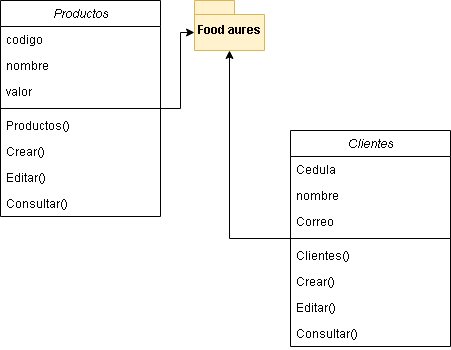

The diagram above was exported from draw.io. Its source (the exported page's mxGraphModel, read from the mxfile embedded in the PNG):
<mxGraphModel dx="818" dy="482" grid="1" gridSize="10" guides="1" tooltips="1" connect="1" arrows="1" fold="1" page="1" pageScale="1" pageWidth="827" pageHeight="1169" math="0" shadow="0">
  <root>
    <mxCell id="WIyWlLk6GJQsqaUBKTNV-0" />
    <mxCell id="WIyWlLk6GJQsqaUBKTNV-1" parent="WIyWlLk6GJQsqaUBKTNV-0" />
    <mxCell id="yywRmLfb0X3cWjeHPCTk-4" style="edgeStyle=orthogonalEdgeStyle;rounded=0;orthogonalLoop=1;jettySize=auto;html=1;entryX=0;entryY=0;entryDx=0;entryDy=32;entryPerimeter=0;" edge="1" parent="WIyWlLk6GJQsqaUBKTNV-1" source="zkfFHV4jXpPFQw0GAbJ--0" target="yywRmLfb0X3cWjeHPCTk-3">
      <mxGeometry relative="1" as="geometry" />
    </mxCell>
    <mxCell id="zkfFHV4jXpPFQw0GAbJ--0" value="Productos" style="swimlane;fontStyle=2;align=center;verticalAlign=top;childLayout=stackLayout;horizontal=1;startSize=26;horizontalStack=0;resizeParent=1;resizeLast=0;collapsible=1;marginBottom=0;rounded=0;shadow=0;strokeWidth=1;" parent="WIyWlLk6GJQsqaUBKTNV-1" vertex="1">
      <mxGeometry x="220" y="120" width="160" height="216" as="geometry">
        <mxRectangle x="230" y="140" width="160" height="26" as="alternateBounds" />
      </mxGeometry>
    </mxCell>
    <mxCell id="zkfFHV4jXpPFQw0GAbJ--1" value="codigo" style="text;align=left;verticalAlign=top;spacingLeft=4;spacingRight=4;overflow=hidden;rotatable=0;points=[[0,0.5],[1,0.5]];portConstraint=eastwest;" parent="zkfFHV4jXpPFQw0GAbJ--0" vertex="1">
      <mxGeometry y="26" width="160" height="26" as="geometry" />
    </mxCell>
    <mxCell id="zkfFHV4jXpPFQw0GAbJ--2" value="nombre" style="text;align=left;verticalAlign=top;spacingLeft=4;spacingRight=4;overflow=hidden;rotatable=0;points=[[0,0.5],[1,0.5]];portConstraint=eastwest;rounded=0;shadow=0;html=0;" parent="zkfFHV4jXpPFQw0GAbJ--0" vertex="1">
      <mxGeometry y="52" width="160" height="26" as="geometry" />
    </mxCell>
    <mxCell id="zkfFHV4jXpPFQw0GAbJ--3" value="valor" style="text;align=left;verticalAlign=top;spacingLeft=4;spacingRight=4;overflow=hidden;rotatable=0;points=[[0,0.5],[1,0.5]];portConstraint=eastwest;rounded=0;shadow=0;html=0;" parent="zkfFHV4jXpPFQw0GAbJ--0" vertex="1">
      <mxGeometry y="78" width="160" height="26" as="geometry" />
    </mxCell>
    <mxCell id="zkfFHV4jXpPFQw0GAbJ--4" value="" style="line;html=1;strokeWidth=1;align=left;verticalAlign=middle;spacingTop=-1;spacingLeft=3;spacingRight=3;rotatable=0;labelPosition=right;points=[];portConstraint=eastwest;" parent="zkfFHV4jXpPFQw0GAbJ--0" vertex="1">
      <mxGeometry y="104" width="160" height="8" as="geometry" />
    </mxCell>
    <mxCell id="zkfFHV4jXpPFQw0GAbJ--5" value="Productos()" style="text;align=left;verticalAlign=top;spacingLeft=4;spacingRight=4;overflow=hidden;rotatable=0;points=[[0,0.5],[1,0.5]];portConstraint=eastwest;" parent="zkfFHV4jXpPFQw0GAbJ--0" vertex="1">
      <mxGeometry y="112" width="160" height="26" as="geometry" />
    </mxCell>
    <mxCell id="yywRmLfb0X3cWjeHPCTk-0" value="Crear()" style="text;align=left;verticalAlign=top;spacingLeft=4;spacingRight=4;overflow=hidden;rotatable=0;points=[[0,0.5],[1,0.5]];portConstraint=eastwest;" vertex="1" parent="zkfFHV4jXpPFQw0GAbJ--0">
      <mxGeometry y="138" width="160" height="26" as="geometry" />
    </mxCell>
    <mxCell id="yywRmLfb0X3cWjeHPCTk-1" value="Editar()" style="text;align=left;verticalAlign=top;spacingLeft=4;spacingRight=4;overflow=hidden;rotatable=0;points=[[0,0.5],[1,0.5]];portConstraint=eastwest;" vertex="1" parent="zkfFHV4jXpPFQw0GAbJ--0">
      <mxGeometry y="164" width="160" height="26" as="geometry" />
    </mxCell>
    <mxCell id="yywRmLfb0X3cWjeHPCTk-2" value="Consultar()" style="text;align=left;verticalAlign=top;spacingLeft=4;spacingRight=4;overflow=hidden;rotatable=0;points=[[0,0.5],[1,0.5]];portConstraint=eastwest;" vertex="1" parent="zkfFHV4jXpPFQw0GAbJ--0">
      <mxGeometry y="190" width="160" height="26" as="geometry" />
    </mxCell>
    <mxCell id="yywRmLfb0X3cWjeHPCTk-3" value="Food aures" style="shape=folder;fontStyle=1;spacingTop=10;tabWidth=40;tabHeight=14;tabPosition=left;html=1;fillColor=#fff2cc;strokeColor=#d6b656;" vertex="1" parent="WIyWlLk6GJQsqaUBKTNV-1">
      <mxGeometry x="414" y="120" width="70" height="50" as="geometry" />
    </mxCell>
    <mxCell id="yywRmLfb0X3cWjeHPCTk-14" style="edgeStyle=orthogonalEdgeStyle;rounded=0;orthogonalLoop=1;jettySize=auto;html=1;" edge="1" parent="WIyWlLk6GJQsqaUBKTNV-1" source="yywRmLfb0X3cWjeHPCTk-5" target="yywRmLfb0X3cWjeHPCTk-3">
      <mxGeometry relative="1" as="geometry" />
    </mxCell>
    <mxCell id="yywRmLfb0X3cWjeHPCTk-5" value="Clientes" style="swimlane;fontStyle=2;align=center;verticalAlign=top;childLayout=stackLayout;horizontal=1;startSize=26;horizontalStack=0;resizeParent=1;resizeLast=0;collapsible=1;marginBottom=0;rounded=0;shadow=0;strokeWidth=1;" vertex="1" parent="WIyWlLk6GJQsqaUBKTNV-1">
      <mxGeometry x="510" y="250" width="160" height="216" as="geometry">
        <mxRectangle x="230" y="140" width="160" height="26" as="alternateBounds" />
      </mxGeometry>
    </mxCell>
    <mxCell id="yywRmLfb0X3cWjeHPCTk-6" value="Cedula" style="text;align=left;verticalAlign=top;spacingLeft=4;spacingRight=4;overflow=hidden;rotatable=0;points=[[0,0.5],[1,0.5]];portConstraint=eastwest;" vertex="1" parent="yywRmLfb0X3cWjeHPCTk-5">
      <mxGeometry y="26" width="160" height="26" as="geometry" />
    </mxCell>
    <mxCell id="yywRmLfb0X3cWjeHPCTk-7" value="nombre" style="text;align=left;verticalAlign=top;spacingLeft=4;spacingRight=4;overflow=hidden;rotatable=0;points=[[0,0.5],[1,0.5]];portConstraint=eastwest;rounded=0;shadow=0;html=0;" vertex="1" parent="yywRmLfb0X3cWjeHPCTk-5">
      <mxGeometry y="52" width="160" height="26" as="geometry" />
    </mxCell>
    <mxCell id="yywRmLfb0X3cWjeHPCTk-8" value="Correo" style="text;align=left;verticalAlign=top;spacingLeft=4;spacingRight=4;overflow=hidden;rotatable=0;points=[[0,0.5],[1,0.5]];portConstraint=eastwest;rounded=0;shadow=0;html=0;" vertex="1" parent="yywRmLfb0X3cWjeHPCTk-5">
      <mxGeometry y="78" width="160" height="26" as="geometry" />
    </mxCell>
    <mxCell id="yywRmLfb0X3cWjeHPCTk-9" value="" style="line;html=1;strokeWidth=1;align=left;verticalAlign=middle;spacingTop=-1;spacingLeft=3;spacingRight=3;rotatable=0;labelPosition=right;points=[];portConstraint=eastwest;" vertex="1" parent="yywRmLfb0X3cWjeHPCTk-5">
      <mxGeometry y="104" width="160" height="8" as="geometry" />
    </mxCell>
    <mxCell id="yywRmLfb0X3cWjeHPCTk-10" value="Clientes()" style="text;align=left;verticalAlign=top;spacingLeft=4;spacingRight=4;overflow=hidden;rotatable=0;points=[[0,0.5],[1,0.5]];portConstraint=eastwest;" vertex="1" parent="yywRmLfb0X3cWjeHPCTk-5">
      <mxGeometry y="112" width="160" height="26" as="geometry" />
    </mxCell>
    <mxCell id="yywRmLfb0X3cWjeHPCTk-11" value="Crear()" style="text;align=left;verticalAlign=top;spacingLeft=4;spacingRight=4;overflow=hidden;rotatable=0;points=[[0,0.5],[1,0.5]];portConstraint=eastwest;" vertex="1" parent="yywRmLfb0X3cWjeHPCTk-5">
      <mxGeometry y="138" width="160" height="26" as="geometry" />
    </mxCell>
    <mxCell id="yywRmLfb0X3cWjeHPCTk-12" value="Editar()" style="text;align=left;verticalAlign=top;spacingLeft=4;spacingRight=4;overflow=hidden;rotatable=0;points=[[0,0.5],[1,0.5]];portConstraint=eastwest;" vertex="1" parent="yywRmLfb0X3cWjeHPCTk-5">
      <mxGeometry y="164" width="160" height="26" as="geometry" />
    </mxCell>
    <mxCell id="yywRmLfb0X3cWjeHPCTk-13" value="Consultar()" style="text;align=left;verticalAlign=top;spacingLeft=4;spacingRight=4;overflow=hidden;rotatable=0;points=[[0,0.5],[1,0.5]];portConstraint=eastwest;" vertex="1" parent="yywRmLfb0X3cWjeHPCTk-5">
      <mxGeometry y="190" width="160" height="26" as="geometry" />
    </mxCell>
  </root>
</mxGraphModel>